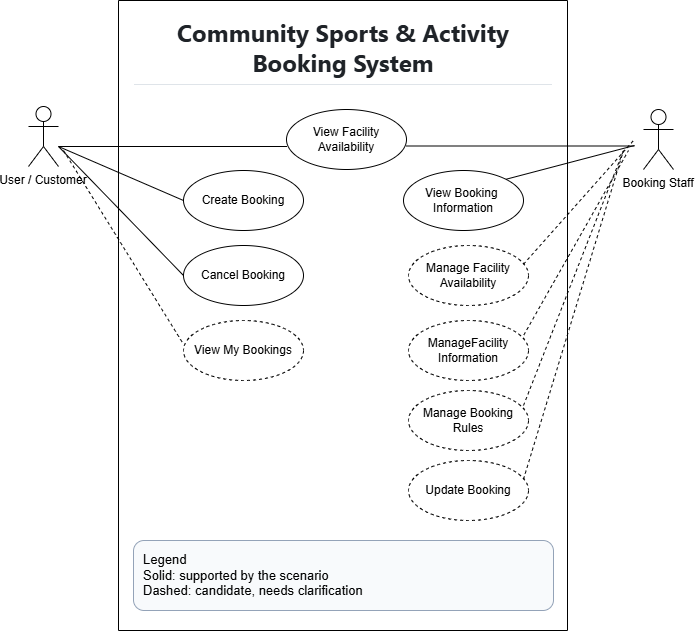

The diagram above was exported from draw.io. Its source (the exported page's mxGraphModel, read from the mxfile embedded in the PNG):
<mxGraphModel dx="790" dy="675" grid="1" gridSize="10" guides="1" tooltips="1" connect="1" arrows="1" fold="1" page="1" pageScale="1" pageWidth="850" pageHeight="1100" math="0" shadow="0">
  <root>
    <mxCell id="0" />
    <mxCell id="1" parent="0" />
    <mxCell id="O39M-jKkgUm2ov18KMrQ-1" parent="1" style="shape=umlActor;verticalLabelPosition=bottom;verticalAlign=top;outlineConnect=0;autosizeText=0;labelPosition=center;align=center;" value="User / Customer" vertex="1">
      <mxGeometry height="60" width="30" x="105" y="176" as="geometry" />
    </mxCell>
    <mxCell id="O39M-jKkgUm2ov18KMrQ-2" parent="1" style="shape=umlActor;verticalLabelPosition=bottom;verticalAlign=top;outlineConnect=0;autosizeText=0;labelPosition=center;align=center;" value="Booking Staff" vertex="1">
      <mxGeometry height="60" width="30" x="720" y="179" as="geometry" />
    </mxCell>
    <mxCell id="O39M-jKkgUm2ov18KMrQ-4" edge="1" parent="1" style="endArrow=none;html=1;rounded=0;entryX=0;entryY=0.5;entryDx=0;entryDy=0;" target="O39M-jKkgUm2ov18KMrQ-16" value="">
      <mxGeometry height="50" relative="1" width="50" as="geometry">
        <mxPoint x="135" y="216" as="sourcePoint" />
        <mxPoint x="355" y="286" as="targetPoint" />
      </mxGeometry>
    </mxCell>
    <mxCell id="O39M-jKkgUm2ov18KMrQ-6" parent="1" style="swimlane;startSize=0;fillColor=#FFFFFF;" value="" vertex="1">
      <mxGeometry height="630" width="449" x="195" y="70" as="geometry" />
    </mxCell>
    <mxCell id="O39M-jKkgUm2ov18KMrQ-7" connectable="0" parent="O39M-jKkgUm2ov18KMrQ-6" style="group" value="" vertex="1">
      <mxGeometry height="60" width="120" x="65" y="245" as="geometry" />
    </mxCell>
    <mxCell id="O39M-jKkgUm2ov18KMrQ-8" parent="O39M-jKkgUm2ov18KMrQ-7" style="ellipse;whiteSpace=wrap;html=1;shapeInside=1;" value="" vertex="1">
      <mxGeometry height="60" width="120" as="geometry" />
    </mxCell>
    <mxCell id="O39M-jKkgUm2ov18KMrQ-9" parent="O39M-jKkgUm2ov18KMrQ-7" style="text;html=1;whiteSpace=wrap;strokeColor=none;fillColor=none;align=center;verticalAlign=middle;rounded=0;" value="Cancel Booking" vertex="1">
      <mxGeometry height="22.5" width="110" x="5" y="18.75" as="geometry" />
    </mxCell>
    <mxCell id="O39M-jKkgUm2ov18KMrQ-10" edge="1" parent="O39M-jKkgUm2ov18KMrQ-6" style="endArrow=none;html=1;rounded=0;entryX=0;entryY=0.5;entryDx=0;entryDy=0;" target="O39M-jKkgUm2ov18KMrQ-8" value="">
      <mxGeometry height="50" relative="1" width="50" as="geometry">
        <mxPoint x="-60" y="146" as="sourcePoint" />
        <mxPoint x="165" y="217" as="targetPoint" />
      </mxGeometry>
    </mxCell>
    <mxCell id="O39M-jKkgUm2ov18KMrQ-25" connectable="0" parent="O39M-jKkgUm2ov18KMrQ-6" style="group" value="" vertex="1">
      <mxGeometry height="60" width="120" x="285" y="170" as="geometry" />
    </mxCell>
    <mxCell id="O39M-jKkgUm2ov18KMrQ-26" parent="O39M-jKkgUm2ov18KMrQ-25" style="ellipse;whiteSpace=wrap;html=1;shapeInside=1;" value="" vertex="1">
      <mxGeometry height="60" width="120" as="geometry" />
    </mxCell>
    <mxCell id="O39M-jKkgUm2ov18KMrQ-27" parent="O39M-jKkgUm2ov18KMrQ-25" style="text;html=1;whiteSpace=wrap;strokeColor=none;fillColor=none;align=center;verticalAlign=middle;rounded=0;" value="View Booking&amp;nbsp;&lt;br&gt;Information" vertex="1">
      <mxGeometry height="22.5" width="110" x="5" y="18.75" as="geometry" />
    </mxCell>
    <mxCell id="O39M-jKkgUm2ov18KMrQ-15" connectable="0" parent="O39M-jKkgUm2ov18KMrQ-6" style="group" value="" vertex="1">
      <mxGeometry height="60" width="120" x="65" y="170" as="geometry" />
    </mxCell>
    <mxCell id="O39M-jKkgUm2ov18KMrQ-16" parent="O39M-jKkgUm2ov18KMrQ-15" style="ellipse;whiteSpace=wrap;html=1;shapeInside=1;" value="" vertex="1">
      <mxGeometry height="60" width="120" as="geometry" />
    </mxCell>
    <mxCell id="O39M-jKkgUm2ov18KMrQ-17" parent="O39M-jKkgUm2ov18KMrQ-15" style="text;html=1;whiteSpace=wrap;strokeColor=none;fillColor=none;align=center;verticalAlign=middle;rounded=0;" value="Create Booking" vertex="1">
      <mxGeometry height="22.5" width="110" x="5" y="18.75" as="geometry" />
    </mxCell>
    <mxCell id="dzkGWlZPx8v_flYDhlH8-4" edge="1" parent="O39M-jKkgUm2ov18KMrQ-6" style="endArrow=none;html=1;rounded=0;entryX=-0.009;entryY=0.367;entryDx=0;entryDy=0;dashed=1;entryPerimeter=0;" target="dzkGWlZPx8v_flYDhlH8-7" value="">
      <mxGeometry height="50" relative="1" width="50" as="geometry">
        <mxPoint x="-55" y="150" as="sourcePoint" />
        <mxPoint x="70" y="350" as="targetPoint" />
      </mxGeometry>
    </mxCell>
    <mxCell id="dzkGWlZPx8v_flYDhlH8-12" connectable="0" parent="O39M-jKkgUm2ov18KMrQ-6" style="group" value="" vertex="1">
      <mxGeometry height="60" width="120" x="65" y="320" as="geometry" />
    </mxCell>
    <mxCell id="dzkGWlZPx8v_flYDhlH8-7" parent="dzkGWlZPx8v_flYDhlH8-12" style="ellipse;whiteSpace=wrap;html=1;shapeInside=1;dashed=1;" value="" vertex="1">
      <mxGeometry height="60" width="120" as="geometry" />
    </mxCell>
    <mxCell id="dzkGWlZPx8v_flYDhlH8-11" parent="dzkGWlZPx8v_flYDhlH8-12" style="text;html=1;whiteSpace=wrap;strokeColor=none;fillColor=none;align=center;verticalAlign=middle;rounded=0;" value="View My Bookings" vertex="1">
      <mxGeometry height="22.5" width="110" x="5" y="18.75" as="geometry" />
    </mxCell>
    <mxCell id="dzkGWlZPx8v_flYDhlH8-13" connectable="0" parent="O39M-jKkgUm2ov18KMrQ-6" style="group" value="" vertex="1">
      <mxGeometry height="60" width="120" x="290" y="245" as="geometry" />
    </mxCell>
    <mxCell id="dzkGWlZPx8v_flYDhlH8-14" parent="dzkGWlZPx8v_flYDhlH8-13" style="ellipse;whiteSpace=wrap;html=1;shapeInside=1;dashed=1;" value="" vertex="1">
      <mxGeometry height="60" width="120" as="geometry" />
    </mxCell>
    <mxCell id="dzkGWlZPx8v_flYDhlH8-15" parent="dzkGWlZPx8v_flYDhlH8-13" style="text;html=1;whiteSpace=wrap;strokeColor=none;fillColor=none;align=center;verticalAlign=middle;rounded=0;" value="Manage Facility&lt;br&gt;Availability" vertex="1">
      <mxGeometry height="22.5" width="110" x="5" y="18.75" as="geometry" />
    </mxCell>
    <mxCell id="dzkGWlZPx8v_flYDhlH8-16" connectable="0" parent="O39M-jKkgUm2ov18KMrQ-6" style="group" value="" vertex="1">
      <mxGeometry height="60" width="120" x="290" y="320" as="geometry" />
    </mxCell>
    <mxCell id="dzkGWlZPx8v_flYDhlH8-17" parent="dzkGWlZPx8v_flYDhlH8-16" style="ellipse;whiteSpace=wrap;html=1;shapeInside=1;dashed=1;" value="" vertex="1">
      <mxGeometry height="60" width="120" as="geometry" />
    </mxCell>
    <mxCell id="dzkGWlZPx8v_flYDhlH8-18" parent="dzkGWlZPx8v_flYDhlH8-16" style="text;html=1;whiteSpace=wrap;strokeColor=none;fillColor=none;align=center;verticalAlign=middle;rounded=0;" value="ManageFacility&lt;br&gt;Information" vertex="1">
      <mxGeometry height="22.5" width="110" x="5" y="18.75" as="geometry" />
    </mxCell>
    <mxCell id="dzkGWlZPx8v_flYDhlH8-19" edge="1" parent="O39M-jKkgUm2ov18KMrQ-6" source="dzkGWlZPx8v_flYDhlH8-15" style="endArrow=none;dashed=1;html=1;rounded=0;defaultLabelBackgroundColor=page;labelPadding=0 4;exitX=1;exitY=0;exitDx=0;exitDy=0;" value="">
      <mxGeometry height="50" relative="1" width="50" as="geometry">
        <mxPoint x="405" y="263.75" as="sourcePoint" />
        <mxPoint x="515" y="140" as="targetPoint" />
      </mxGeometry>
    </mxCell>
    <mxCell id="dzkGWlZPx8v_flYDhlH8-22" connectable="0" parent="O39M-jKkgUm2ov18KMrQ-6" style="group" value="" vertex="1">
      <mxGeometry height="60" width="120" x="290" y="390" as="geometry" />
    </mxCell>
    <mxCell id="dzkGWlZPx8v_flYDhlH8-23" parent="dzkGWlZPx8v_flYDhlH8-22" style="ellipse;whiteSpace=wrap;html=1;shapeInside=1;dashed=1;" value="" vertex="1">
      <mxGeometry height="60" width="120" as="geometry" />
    </mxCell>
    <mxCell id="dzkGWlZPx8v_flYDhlH8-24" parent="dzkGWlZPx8v_flYDhlH8-22" style="text;html=1;whiteSpace=wrap;strokeColor=none;fillColor=none;align=center;verticalAlign=middle;rounded=0;" value="Manage Booking&lt;br&gt;Rules" vertex="1">
      <mxGeometry height="22.5" width="110" x="5" y="18.75" as="geometry" />
    </mxCell>
    <mxCell id="dzkGWlZPx8v_flYDhlH8-25" connectable="0" parent="O39M-jKkgUm2ov18KMrQ-6" style="group" value="" vertex="1">
      <mxGeometry height="175" width="120" x="290" y="460" as="geometry" />
    </mxCell>
    <mxCell id="dzkGWlZPx8v_flYDhlH8-26" parent="dzkGWlZPx8v_flYDhlH8-25" style="ellipse;whiteSpace=wrap;html=1;shapeInside=1;dashed=1;" value="" vertex="1">
      <mxGeometry height="60" width="120" as="geometry" />
    </mxCell>
    <mxCell id="dzkGWlZPx8v_flYDhlH8-27" parent="dzkGWlZPx8v_flYDhlH8-25" style="text;html=1;whiteSpace=wrap;strokeColor=none;fillColor=none;align=center;verticalAlign=middle;rounded=0;" value="Update Booking" vertex="1">
      <mxGeometry height="22.5" width="110" x="5" y="18.75" as="geometry" />
    </mxCell>
    <mxCell id="dzkGWlZPx8v_flYDhlH8-30" parent="O39M-jKkgUm2ov18KMrQ-6" style="rounded=1;whiteSpace=wrap;html=1;fillColor=#F8FAFC;strokeColor=#94A3B8;align=left;spacing=10;fontSize=13;" value="Legend&lt;br&gt;Solid: supported by the scenario&lt;br&gt;Dashed: candidate, needs clarification" vertex="1">
      <mxGeometry height="70" width="420" x="15" y="540" as="geometry" />
    </mxCell>
    <mxCell id="O39M-jKkgUm2ov18KMrQ-11" parent="1" style="text;html=1;whiteSpace=wrap;overflow=hidden;rounded=0;align=center;" value="&lt;h1 tabindex=&quot;-1&quot; class=&quot;heading-element&quot; dir=&quot;auto&quot; style=&quot;box-sizing: border-box; margin-right: 0px; margin-bottom: 16px; margin-left: 0px; line-height: 1.25; border-bottom: 0.8px solid rgba(209, 217, 224, 0.7); padding-bottom: 0.3em; color: rgb(31, 35, 40); font-family: &amp;quot;Mona Sans VF&amp;quot;, -apple-system, BlinkMacSystemFont, &amp;quot;Segoe UI&amp;quot;, &amp;quot;Noto Sans Backtick Fix&amp;quot;, &amp;quot;Noto Sans&amp;quot;, Helvetica, Arial, sans-serif, &amp;quot;Apple Color Emoji&amp;quot;, &amp;quot;Segoe UI Emoji&amp;quot;; background-color: rgb(255, 255, 255); margin-top: 0px !important;&quot;&gt;Community Sports &amp;amp; Activity Booking System&lt;/h1&gt;" vertex="1">
      <mxGeometry height="80" width="420" x="210" y="80" as="geometry" />
    </mxCell>
    <mxCell id="O39M-jKkgUm2ov18KMrQ-12" connectable="0" parent="1" style="group" value="" vertex="1">
      <mxGeometry height="60" width="120" x="363" y="179" as="geometry" />
    </mxCell>
    <mxCell id="O39M-jKkgUm2ov18KMrQ-13" parent="O39M-jKkgUm2ov18KMrQ-12" style="ellipse;whiteSpace=wrap;html=1;shapeInside=1;" value="" vertex="1">
      <mxGeometry height="60" width="120" as="geometry" />
    </mxCell>
    <mxCell id="O39M-jKkgUm2ov18KMrQ-14" parent="O39M-jKkgUm2ov18KMrQ-12" style="text;html=1;whiteSpace=wrap;strokeColor=none;fillColor=none;align=center;verticalAlign=middle;rounded=0;" value="View Facility Availability" vertex="1">
      <mxGeometry height="22.5" width="110" x="5" y="18.75" as="geometry" />
    </mxCell>
    <mxCell id="O39M-jKkgUm2ov18KMrQ-18" edge="1" parent="1" style="endArrow=none;html=1;rounded=0;entryX=0;entryY=0.5;entryDx=0;entryDy=0;" value="">
      <mxGeometry height="50" relative="1" width="50" as="geometry">
        <mxPoint x="135" y="216" as="sourcePoint" />
        <mxPoint x="363.5" y="216" as="targetPoint" />
      </mxGeometry>
    </mxCell>
    <mxCell id="O39M-jKkgUm2ov18KMrQ-24" edge="1" parent="1" style="endArrow=none;html=1;rounded=0;entryX=0;entryY=0.5;entryDx=0;entryDy=0;" value="">
      <mxGeometry height="50" relative="1" width="50" as="geometry">
        <mxPoint x="482.5" y="215.5" as="sourcePoint" />
        <mxPoint x="711" y="215.5" as="targetPoint" />
      </mxGeometry>
    </mxCell>
    <mxCell id="O39M-jKkgUm2ov18KMrQ-34" edge="1" parent="1" source="O39M-jKkgUm2ov18KMrQ-26" style="endArrow=none;html=1;rounded=0;exitX=1;exitY=0;exitDx=0;exitDy=0;" value="">
      <mxGeometry height="50" relative="1" width="50" as="geometry">
        <mxPoint x="479.46000000000004" y="417.20000000000005" as="sourcePoint" />
        <mxPoint x="711" y="215" as="targetPoint" />
      </mxGeometry>
    </mxCell>
    <mxCell id="dzkGWlZPx8v_flYDhlH8-20" edge="1" parent="1" source="dzkGWlZPx8v_flYDhlH8-17" style="endArrow=none;dashed=1;html=1;rounded=0;defaultLabelBackgroundColor=page;labelPadding=0 4;exitX=0.961;exitY=0.242;exitDx=0;exitDy=0;exitPerimeter=0;" value="">
      <mxGeometry height="50" relative="1" width="50" as="geometry">
        <mxPoint x="595" y="408.75" as="sourcePoint" />
        <mxPoint x="705" y="220" as="targetPoint" />
      </mxGeometry>
    </mxCell>
    <mxCell id="dzkGWlZPx8v_flYDhlH8-28" edge="1" parent="1" style="endArrow=none;dashed=1;html=1;rounded=0;defaultLabelBackgroundColor=page;labelPadding=0 4;exitX=0.961;exitY=0.242;exitDx=0;exitDy=0;exitPerimeter=0;" value="">
      <mxGeometry height="50" relative="1" width="50" as="geometry">
        <mxPoint x="600" y="475" as="sourcePoint" />
        <mxPoint x="700" y="220" as="targetPoint" />
      </mxGeometry>
    </mxCell>
    <mxCell id="dzkGWlZPx8v_flYDhlH8-29" edge="1" parent="1" style="endArrow=none;dashed=1;html=1;rounded=0;defaultLabelBackgroundColor=page;labelPadding=0 4;exitX=0.961;exitY=0.242;exitDx=0;exitDy=0;exitPerimeter=0;" value="">
      <mxGeometry height="50" relative="1" width="50" as="geometry">
        <mxPoint x="600" y="548.75" as="sourcePoint" />
        <mxPoint x="700" y="220" as="targetPoint" />
      </mxGeometry>
    </mxCell>
  </root>
</mxGraphModel>